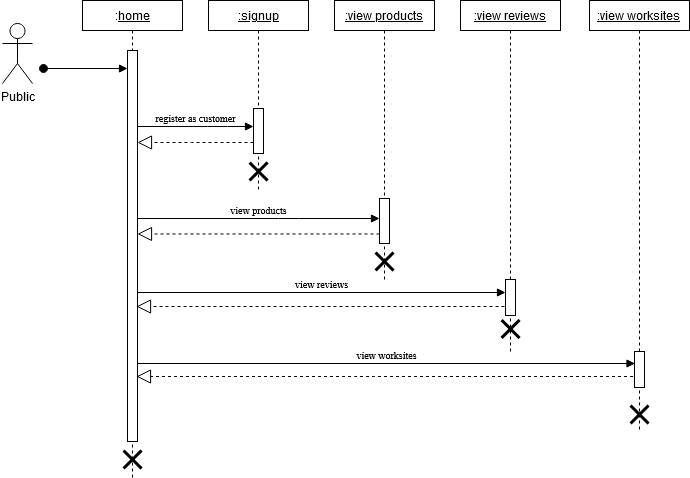

The diagram above was exported from draw.io. Its source (the exported page's mxGraphModel, read from the mxfile embedded in the PNG):
<mxGraphModel dx="1434" dy="741" grid="1" gridSize="9" guides="1" tooltips="1" connect="1" arrows="1" fold="1" page="1" pageScale="1" pageWidth="850" pageHeight="1100" math="0" shadow="0">
  <root>
    <mxCell id="0" />
    <mxCell id="1" parent="0" />
    <mxCell id="6vjj7Rv6UmeFkC6RqdlG-1" value="Public" style="shape=umlActor;verticalLabelPosition=bottom;verticalAlign=top;html=1;" parent="1" vertex="1">
      <mxGeometry x="163" y="95" width="30" height="60" as="geometry" />
    </mxCell>
    <mxCell id="6vjj7Rv6UmeFkC6RqdlG-7" value=":&lt;u&gt;home&lt;/u&gt;" style="shape=umlLifeline;perimeter=lifelinePerimeter;whiteSpace=wrap;html=1;container=1;dropTarget=0;collapsible=0;recursiveResize=0;outlineConnect=0;portConstraint=eastwest;newEdgeStyle={&quot;curved&quot;:0,&quot;rounded&quot;:0};size=30;" parent="1" vertex="1">
      <mxGeometry x="243" y="72" width="100" height="477" as="geometry" />
    </mxCell>
    <mxCell id="6vjj7Rv6UmeFkC6RqdlG-8" value="" style="html=1;points=[[0,0,0,0,5],[0,1,0,0,-5],[1,0,0,0,5],[1,1,0,0,-5]];perimeter=orthogonalPerimeter;outlineConnect=0;targetShapes=umlLifeline;portConstraint=eastwest;newEdgeStyle={&quot;curved&quot;:0,&quot;rounded&quot;:0};" parent="6vjj7Rv6UmeFkC6RqdlG-7" vertex="1">
      <mxGeometry x="45" y="50" width="10" height="391" as="geometry" />
    </mxCell>
    <mxCell id="6vjj7Rv6UmeFkC6RqdlG-9" value="&lt;u&gt;:signup&lt;/u&gt;" style="shape=umlLifeline;perimeter=lifelinePerimeter;whiteSpace=wrap;html=1;container=1;dropTarget=0;collapsible=0;recursiveResize=0;outlineConnect=0;portConstraint=eastwest;newEdgeStyle={&quot;curved&quot;:0,&quot;rounded&quot;:0};size=30;" parent="1" vertex="1">
      <mxGeometry x="369" y="72" width="100" height="189" as="geometry" />
    </mxCell>
    <mxCell id="6vjj7Rv6UmeFkC6RqdlG-10" value="" style="html=1;points=[[0,0,0,0,5],[0,1,0,0,-5],[1,0,0,0,5],[1,1,0,0,-5]];perimeter=orthogonalPerimeter;outlineConnect=0;targetShapes=umlLifeline;portConstraint=eastwest;newEdgeStyle={&quot;curved&quot;:0,&quot;rounded&quot;:0};" parent="6vjj7Rv6UmeFkC6RqdlG-9" vertex="1">
      <mxGeometry x="45" y="108" width="10" height="45" as="geometry" />
    </mxCell>
    <mxCell id="2" value="&lt;u&gt;:view products&lt;br&gt;&lt;/u&gt;" style="shape=umlLifeline;perimeter=lifelinePerimeter;whiteSpace=wrap;html=1;container=1;dropTarget=0;collapsible=0;recursiveResize=0;outlineConnect=0;portConstraint=eastwest;newEdgeStyle={&quot;curved&quot;:0,&quot;rounded&quot;:0};size=30;" parent="1" vertex="1">
      <mxGeometry x="495" y="72" width="100" height="279" as="geometry" />
    </mxCell>
    <mxCell id="3" value="" style="html=1;points=[[0,0,0,0,5],[0,1,0,0,-5],[1,0,0,0,5],[1,1,0,0,-5]];perimeter=orthogonalPerimeter;outlineConnect=0;targetShapes=umlLifeline;portConstraint=eastwest;newEdgeStyle={&quot;curved&quot;:0,&quot;rounded&quot;:0};" parent="2" vertex="1">
      <mxGeometry x="45" y="198" width="10" height="45" as="geometry" />
    </mxCell>
    <mxCell id="4" value="&lt;u&gt;:view reviews&lt;br&gt;&lt;/u&gt;" style="shape=umlLifeline;perimeter=lifelinePerimeter;whiteSpace=wrap;html=1;container=1;dropTarget=0;collapsible=0;recursiveResize=0;outlineConnect=0;portConstraint=eastwest;newEdgeStyle={&quot;curved&quot;:0,&quot;rounded&quot;:0};size=30;" parent="1" vertex="1">
      <mxGeometry x="621" y="72" width="100" height="351" as="geometry" />
    </mxCell>
    <mxCell id="5" value="" style="html=1;points=[[0,0,0,0,5],[0,1,0,0,-5],[1,0,0,0,5],[1,1,0,0,-5]];perimeter=orthogonalPerimeter;outlineConnect=0;targetShapes=umlLifeline;portConstraint=eastwest;newEdgeStyle={&quot;curved&quot;:0,&quot;rounded&quot;:0};" parent="4" vertex="1">
      <mxGeometry x="45" y="279" width="10" height="36" as="geometry" />
    </mxCell>
    <mxCell id="8" value="" style="html=1;verticalAlign=bottom;startArrow=oval;startFill=1;endArrow=block;startSize=8;" parent="1" edge="1">
      <mxGeometry width="60" relative="1" as="geometry">
        <mxPoint x="204" y="140" as="sourcePoint" />
        <mxPoint x="288" y="140" as="targetPoint" />
      </mxGeometry>
    </mxCell>
    <mxCell id="51" value="register as customer" style="html=1;verticalAlign=bottom;endArrow=block;labelBackgroundColor=none;fontFamily=Times New Roman;fontSize=10;" parent="1" source="6vjj7Rv6UmeFkC6RqdlG-8" target="6vjj7Rv6UmeFkC6RqdlG-10" edge="1">
      <mxGeometry width="80" relative="1" as="geometry">
        <mxPoint x="315" y="198" as="sourcePoint" />
        <mxPoint x="395" y="198" as="targetPoint" />
        <Array as="points">
          <mxPoint x="378" y="198" />
        </Array>
      </mxGeometry>
    </mxCell>
    <mxCell id="53" value="" style="endArrow=block;dashed=1;endFill=0;endSize=12;html=1;labelBackgroundColor=none;fontFamily=Times New Roman;fontSize=10;" parent="1" edge="1">
      <mxGeometry width="160" relative="1" as="geometry">
        <mxPoint x="414" y="213.9999999999999" as="sourcePoint" />
        <mxPoint x="298" y="213.9999999999999" as="targetPoint" />
        <Array as="points">
          <mxPoint x="342" y="214" />
        </Array>
      </mxGeometry>
    </mxCell>
    <mxCell id="54" value="" style="shape=umlDestroy;whiteSpace=wrap;html=1;strokeWidth=3;fontFamily=Times New Roman;fontSize=10;" parent="1" vertex="1">
      <mxGeometry x="410" y="234" width="18" height="18" as="geometry" />
    </mxCell>
    <mxCell id="56" value="view products" style="html=1;verticalAlign=bottom;endArrow=block;labelBackgroundColor=none;fontFamily=Times New Roman;fontSize=10;" parent="1" edge="1">
      <mxGeometry width="80" relative="1" as="geometry">
        <mxPoint x="298" y="290" as="sourcePoint" />
        <mxPoint x="540" y="290" as="targetPoint" />
        <Array as="points">
          <mxPoint x="449" y="290" />
        </Array>
      </mxGeometry>
    </mxCell>
    <mxCell id="58" value="" style="endArrow=block;dashed=1;endFill=0;endSize=12;html=1;labelBackgroundColor=none;fontFamily=Times New Roman;fontSize=10;" parent="1" edge="1">
      <mxGeometry width="160" relative="1" as="geometry">
        <mxPoint x="540" y="305.47" as="sourcePoint" />
        <mxPoint x="298" y="305.47" as="targetPoint" />
        <Array as="points">
          <mxPoint x="413" y="305.47" />
        </Array>
      </mxGeometry>
    </mxCell>
    <mxCell id="60" value="" style="shape=umlDestroy;whiteSpace=wrap;html=1;strokeWidth=3;fontFamily=Times New Roman;fontSize=10;" parent="1" vertex="1">
      <mxGeometry x="536" y="324" width="18" height="18" as="geometry" />
    </mxCell>
    <mxCell id="62" value="" style="endArrow=block;dashed=1;endFill=0;endSize=12;html=1;labelBackgroundColor=none;fontFamily=Times New Roman;fontSize=10;exitX=0;exitY=0.571;exitDx=0;exitDy=0;exitPerimeter=0;" parent="1" edge="1">
      <mxGeometry width="160" relative="1" as="geometry">
        <mxPoint x="665" y="378.00299999999993" as="sourcePoint" />
        <mxPoint x="297" y="378.03" as="targetPoint" />
        <Array as="points">
          <mxPoint x="525" y="378.03" />
          <mxPoint x="381" y="378.03" />
        </Array>
      </mxGeometry>
    </mxCell>
    <mxCell id="63" value="" style="shape=umlDestroy;whiteSpace=wrap;html=1;strokeWidth=3;fontFamily=Times New Roman;fontSize=10;" parent="1" vertex="1">
      <mxGeometry x="662" y="391.5" width="18" height="18" as="geometry" />
    </mxCell>
    <mxCell id="7HfYRx4CHmT9WCYVx8Gj-69" value="view reviews" style="html=1;verticalAlign=bottom;endArrow=block;labelBackgroundColor=none;fontFamily=Times New Roman;fontSize=10;" parent="1" edge="1">
      <mxGeometry width="80" relative="1" as="geometry">
        <mxPoint x="298" y="364" as="sourcePoint" />
        <mxPoint x="666" y="364" as="targetPoint" />
        <Array as="points" />
      </mxGeometry>
    </mxCell>
    <mxCell id="XipWDz43lBJ3r8HwLj8a-71" value="" style="shape=umlDestroy;whiteSpace=wrap;html=1;strokeWidth=3;fontFamily=Times New Roman;fontSize=10;" parent="1" vertex="1">
      <mxGeometry x="284" y="522" width="18" height="18" as="geometry" />
    </mxCell>
    <mxCell id="XipWDz43lBJ3r8HwLj8a-73" value="" style="endArrow=block;dashed=1;endFill=0;endSize=12;html=1;labelBackgroundColor=none;fontFamily=Times New Roman;fontSize=10;" parent="1" edge="1">
      <mxGeometry width="160" relative="1" as="geometry">
        <mxPoint x="799.5" y="448.03" as="sourcePoint" />
        <mxPoint x="297" y="448.03" as="targetPoint" />
        <Array as="points">
          <mxPoint x="525" y="448.03" />
          <mxPoint x="381" y="448.03" />
        </Array>
      </mxGeometry>
    </mxCell>
    <mxCell id="XipWDz43lBJ3r8HwLj8a-74" value="" style="shape=umlDestroy;whiteSpace=wrap;html=1;strokeWidth=3;fontFamily=Times New Roman;fontSize=10;" parent="1" vertex="1">
      <mxGeometry x="791" y="477" width="18" height="18" as="geometry" />
    </mxCell>
    <mxCell id="XipWDz43lBJ3r8HwLj8a-75" value="view worksites" style="html=1;verticalAlign=bottom;endArrow=block;labelBackgroundColor=none;fontFamily=Times New Roman;fontSize=10;" parent="1" edge="1">
      <mxGeometry width="80" relative="1" as="geometry">
        <mxPoint x="298" y="435" as="sourcePoint" />
        <mxPoint x="795.5" y="435" as="targetPoint" />
        <Array as="points" />
      </mxGeometry>
    </mxCell>
    <mxCell id="XipWDz43lBJ3r8HwLj8a-76" value="&lt;u&gt;:view worksites&lt;br&gt;&lt;/u&gt;" style="shape=umlLifeline;perimeter=lifelinePerimeter;whiteSpace=wrap;html=1;container=1;dropTarget=0;collapsible=0;recursiveResize=0;outlineConnect=0;portConstraint=eastwest;newEdgeStyle={&quot;curved&quot;:0,&quot;rounded&quot;:0};size=30;" parent="1" vertex="1">
      <mxGeometry x="750" y="72" width="100" height="432" as="geometry" />
    </mxCell>
    <mxCell id="XipWDz43lBJ3r8HwLj8a-77" value="" style="html=1;points=[[0,0,0,0,5],[0,1,0,0,-5],[1,0,0,0,5],[1,1,0,0,-5]];perimeter=orthogonalPerimeter;outlineConnect=0;targetShapes=umlLifeline;portConstraint=eastwest;newEdgeStyle={&quot;curved&quot;:0,&quot;rounded&quot;:0};" parent="XipWDz43lBJ3r8HwLj8a-76" vertex="1">
      <mxGeometry x="45" y="351" width="10" height="36" as="geometry" />
    </mxCell>
  </root>
</mxGraphModel>